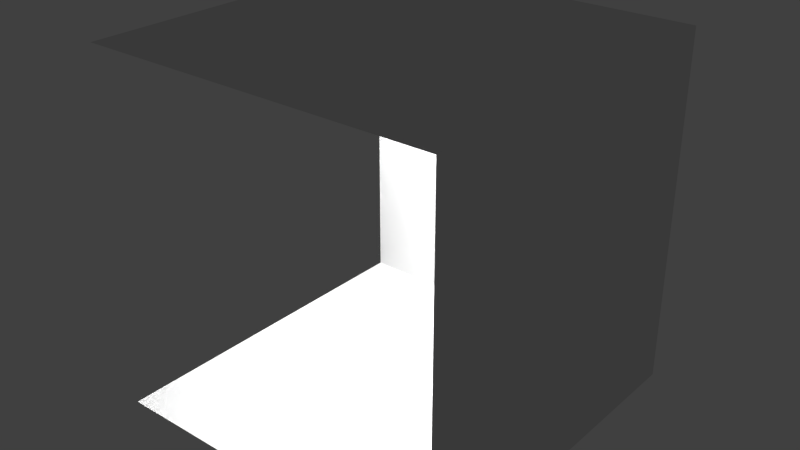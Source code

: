# Source: turnleft.blend  (saved by Blender 2.67.0; exported with 4.5.12 LTS)
import bpy
from mathutils import Matrix  # noqa: F401  (used for matrix-valued properties, if any)

bpy.ops.wm.read_factory_settings(use_empty=True)
scene = bpy.context.scene
scene.name = 'Scene'

# ---- collections
col_collection_1 = bpy.data.collections.new('Collection 1'); scene.collection.children.link(col_collection_1)

# ---- materials (node trees are filled in below, after node groups)
mat_material = bpy.data.materials.new('Material')
mat_material.alpha_threshold = 0.0
mat_material.use_transparent_shadow = False
mat_material.roughness = 0.5
mat_material.line_color = (0.0, 0.0, 0.0, 1.0)

# ---- material node trees

# ---- world
world_world = bpy.data.worlds.new('World'); scene.world = world_world
world_world.color = (0.05088, 0.05088, 0.05088)
world_world.use_sun_shadow = False
world_world.sun_shadow_jitter_overblur = 0.0
world_world.cycles.sampling_method = 'MANUAL'
world_world.cycles.sample_map_resolution = 256

# ---- lights
light_point_001 = bpy.data.lights.new('Point.001', 'POINT')
light_point_001.transmission_factor = 0.0
light_point_001.energy = 100.0
light_point_001.shadow_buffer_clip_start = 0.5
light_point_001.shadow_soft_size = 0.1
light_point_001.shadow_maximum_resolution = 0.006
light_point_001.use_absolute_resolution = True
light_point_001.cycles.use_multiple_importance_sampling = False

# ---- meshes
me_turnleft = bpy.data.meshes.new('turnleft')
me_turnleft.from_pydata([(-1.0, 0.0, 0.0), (1.0, 0.0, 0.0), (-1.0, 0.0, 2.0), (1.0, 0.0, 2.0), (-1.0, 2.0, 0.0), (1.0, 2.0, 0.0), (-1.0, 2.0, 2.0), (1.0, 2.0, 2.0)], [], [(3, 2, 6, 7), (6, 4, 5, 7), (1, 3, 7, 5), (0, 1, 5, 4)])
me_turnleft.materials.append(mat_material)
me_turnleft.use_remesh_preserve_volume = False
me_turnleft.use_remesh_preserve_attributes = False
me_turnleft.use_mirror_vertex_groups = False
me_turnleft.update()

# ---- objects
ob_turnleft = bpy.data.objects.new('turnleft', me_turnleft)
ob_point = bpy.data.objects.new('Point', light_point_001)

# ---- transforms, parenting, visibility, modifiers, constraints
ob_turnleft.location = (0.0, 0.0, 0.0)
ob_turnleft.rotation_mode = 'QUATERNION'
ob_turnleft.rotation_quaternion = (1.0, 0.0, 0.0, 0.0)
ob_turnleft.lineart.crease_threshold = 0.0
ob_point.parent = ob_turnleft
ob_point.location = (0.0, 1.0, 1.733)
ob_point.rotation_mode = 'QUATERNION'
ob_point.rotation_quaternion = (1.0, 0.0, 0.0, 0.0)
ob_point.lineart.crease_threshold = 0.0

# ---- collection membership
col_collection_1.objects.link(ob_turnleft)
col_collection_1.objects.link(ob_point)

# ---- scene / render settings (as saved in the file)
scene.frame_start = 1; scene.frame_end = 250; scene.frame_set(0)
scene.render.engine = 'BLENDER_EEVEE_NEXT'
scene.render.resolution_percentage = 50
scene.render.dither_intensity = 0.0
scene.cycles.use_denoising = False
scene.cycles.samples = 10
scene.cycles.sampling_pattern = 'TABULATED_SOBOL'
scene.cycles.light_sampling_threshold = 0.0
scene.cycles.use_adaptive_sampling = False
scene.cycles.use_light_tree = False
scene.cycles.blur_glossy = 0.0
scene.cycles.volume_bounces = 1
scene.cycles.pixel_filter_type = 'GAUSSIAN'
scene.cycles.sample_clamp_indirect = 0.0
scene.view_settings.view_transform = 'Standard'
bpy.context.view_layer.update()

# ---- added for rendering (the .blend has no active camera): camera
cam_auto = bpy.data.cameras.new('AutoCamera')
cam_auto.lens = 50.0
cam_auto.sensor_width = 36.0
cam_auto.clip_end = 1000.0
ob_auto_camera = bpy.data.objects.new('AutoCamera', cam_auto)
scene.collection.objects.link(ob_auto_camera)
ob_auto_camera.location = (3.20507, -2.84609, 3.56406)
ob_auto_camera.rotation_euler = (1.09748, -7.21219e-08, 0.694738)
scene.camera = ob_auto_camera
bpy.context.view_layer.update()

